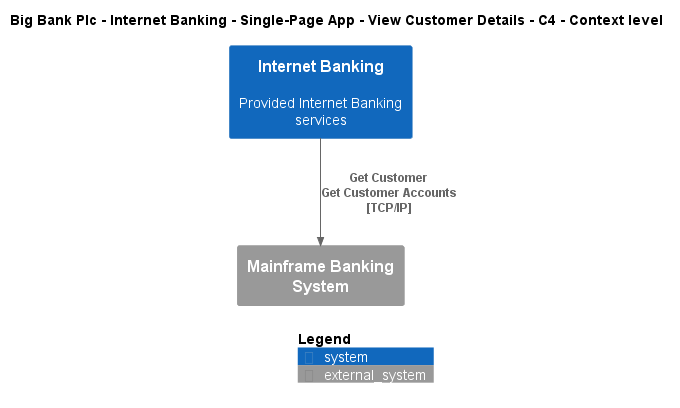

The diagram above was rendered by PlantUML. Its source (embedded in the PNG):
@startuml
!include ..\..\..\..\..\..\..\.c4s\C4_Context.puml

AddElementTag("c4interflow:lifecycle:new", $bgColor=green, $fontColor=#ffffff, $borderColor=green, $shadowing="False")
AddElementTag("c4interflow:lifecycle:changed", $bgColor=orange, $fontColor=#ffffff, $borderColor=orange, $shadowing="False")
AddElementTag("c4interflow:lifecycle:removed", $bgColor=red, $fontColor=#ffffff, $borderColor=red, $shadowing="False")

AddRelTag("c4interflow:lifecycle:new", $textColor=green, $lineColor=green)
AddRelTag("c4interflow:lifecycle:changed", $textColor=orange, $lineColor=orange)
AddRelTag("c4interflow:lifecycle:removed", $textColor=red, $lineColor=red)

SHOW_PERSON_PORTRAIT()
LAYOUT_TOP_DOWN()

skinparam linetype polyline

title Big Bank Plc - Internet Banking - Single-Page App - View Customer Details - C4 - Context level

System(BigBankPlc.SoftwareSystems.InternetBanking, "Internet Banking", "Provided Internet Banking services")
System_Ext(BigBankPlc.SoftwareSystems.MainframeBankingSystem, "Mainframe Banking System", "")

Rel(BigBankPlc.SoftwareSystems.InternetBanking, BigBankPlc.SoftwareSystems.MainframeBankingSystem, "Get Customer\nGet Customer Accounts\n[TCP/IP]", $tags='protocol:tcp/ip')


SHOW_LEGEND()
@enduml